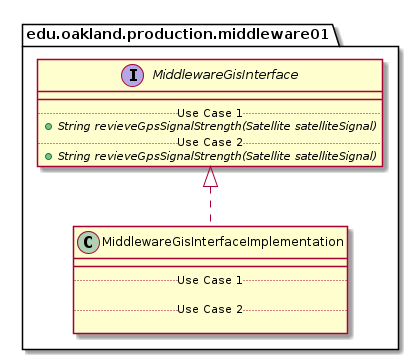

The diagram above was rendered by PlantUML. Its source (embedded in the PNG):
@startuml MiddlewareGisInterfaceImplementation_Closure


package edu.oakland.production.middleware01 {
    class MiddlewareGisInterfaceImplementation {
        __
        .. Use Case 1 ..

        .. Use Case 2 ..

    }
}




package edu.oakland.production.middleware01 {
    interface MiddlewareGisInterface {
        __
        .. Use Case 1 ..
        {abstract} + String revieveGpsSignalStrength(Satellite satelliteSignal)
        .. Use Case 2 ..
        {abstract} + String revieveGpsSignalStrength(Satellite satelliteSignal)
    }
}






MiddlewareGisInterfaceImplementation .up.|> MiddlewareGisInterface





@enduml